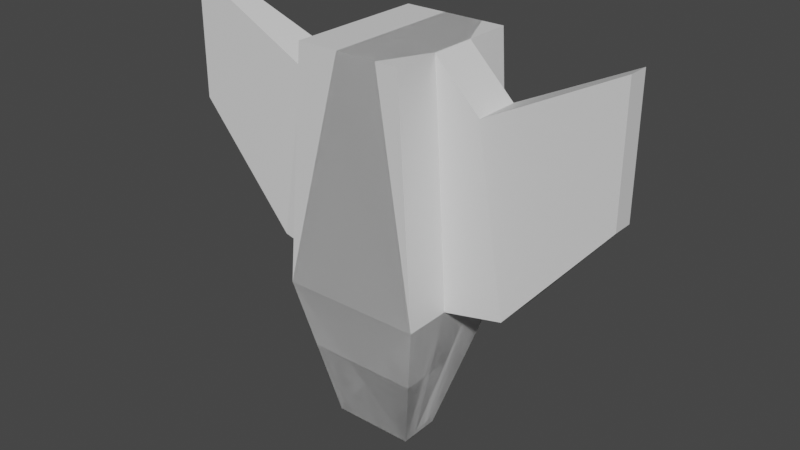 # Source: tempPlayerShip.blend  (saved by Blender 4.0.36; exported with 4.5.12 LTS)
import bpy
from mathutils import Matrix  # noqa: F401  (used for matrix-valued properties, if any)

bpy.ops.wm.read_factory_settings(use_empty=True)
scene = bpy.context.scene
scene.name = 'Scene'

# ---- collections
col_collection = bpy.data.collections.new('Collection'); scene.collection.children.link(col_collection)

# ---- materials (node trees are filled in below, after node groups)
mat_material = bpy.data.materials.new('Material')
mat_material.alpha_threshold = 0.0
mat_material.use_transparent_shadow = False
mat_material.roughness = 0.5
mat_material.line_color = (0.0, 0.0, 0.0, 1.0)

# ---- material node trees
mat_material.use_nodes = True; mat_material.node_tree.nodes.clear()
_N = mat_material.node_tree.nodes; _L = mat_material.node_tree.links
n0 = _N.new('ShaderNodeOutputMaterial'); n0.name = 'Material Output'; n0.location = (300, 300)
n1 = _N.new('ShaderNodeBsdfPrincipled'); n1.name = 'Principled BSDF'; n1.location = (10, 300)
n1.distribution = 'GGX'
n1.subsurface_method = 'RANDOM_WALK_SKIN'
n1.inputs[3].default_value = 1.45
n1.inputs[27].default_value = (0.0, 0.0, 0.0, 1.0)
n1.inputs[28].default_value = 1.0
_L.new(n1.outputs[0], n0.inputs[0])
n0.is_active_output = True

# ---- world
world_world = bpy.data.worlds.new('World'); scene.world = world_world
world_world.use_nodes = True; world_world.node_tree.nodes.clear()
_N = world_world.node_tree.nodes; _L = world_world.node_tree.links
n0 = _N.new('ShaderNodeOutputWorld'); n0.name = 'World Output'; n0.location = (300, 300)
n1 = _N.new('ShaderNodeBackground'); n1.name = 'Background'; n1.location = (10, 300)
n1.inputs[0].default_value = (0.05088, 0.05088, 0.05088, 1.0)
_L.new(n1.outputs[0], n0.inputs[0])
n0.is_active_output = True
world_world.color = (0.05088, 0.05088, 0.05088)
world_world.use_sun_shadow = False
world_world.sun_shadow_jitter_overblur = 0.0

# ---- meshes
me_cube = bpy.data.meshes.new('Cube')
me_cube.from_pydata([(0.7919, -2.336, 1.0), (0.7919, -2.336, -1.0), (-0.6942, -2.336, 1.0), (-0.6942, -2.336, -1.0), (1.0, 1.0, 1.0), (1.0, 1.0, -1.0), (-1.0, 1.0, 1.0), (-1.0, 1.0, -1.0), (0.5771, 3.079, -0.5771), (-0.5771, 3.079, -0.5771), (-0.5771, 3.079, 0.006313), (0.5771, 3.079, 0.006313), (0.7919, -2.336, 0.3333), (0.7919, -2.336, -0.3333), (-1.0, 1.0, -0.3333), (-1.0, 1.0, 0.3333), (-0.6942, -2.336, 0.3333), (-0.6942, -2.336, -0.3333), (1.0, 1.0, 0.3333), (1.0, 1.0, -0.3333), (-0.5771, 3.079, -0.3827), (-0.5771, 3.079, -0.1882), (0.5771, 3.079, -0.1882), (0.5771, 3.079, -0.3827), (-1.816, 0.8503, -0.2813), (-1.816, 0.8503, 0.2992), (-1.4, -1.672, 0.3854), (-1.4, -1.672, -0.2813), (-3.223, -0.8292, -0.2813), (-3.223, -0.8292, 0.008421), (-3.223, -2.613, 0.008421), (-3.223, -2.613, -0.2813), (-0.1035, -2.336, 1.0), (-0.1035, -2.336, -1.0), (0.4714, -2.336, 1.0), (0.4714, -2.336, -1.0), (-1.0, 1.0, 1.0), (-1.0, 1.0, -1.0), (1.0, 1.0, 1.0), (1.0, 1.0, -1.0), (-0.5771, 3.079, -0.5771), (0.5771, 3.079, -0.5771), (0.5771, 3.079, 0.006313), (-0.5771, 3.079, 0.006313), (-0.1035, -2.336, 0.3333), (-0.1035, -2.336, -0.3333), (1.0, 1.0, -0.3333), (1.0, 1.0, 0.3333), (0.7843, -2.336, 0.3333), (0.7843, -2.336, -0.3333), (-1.0, 1.0, 0.3333), (-1.0, 1.0, -0.3333), (0.5771, 3.079, -0.3827), (0.5771, 3.079, -0.1882), (-0.5771, 3.079, -0.1882), (-0.5771, 3.079, -0.3827), (1.816, 0.8503, -0.2813), (1.816, 0.8503, 0.2992), (1.4, -1.672, 0.3854), (1.4, -1.672, -0.2813), (3.223, -0.8292, -0.2813), (3.223, -0.8292, 0.008421), (3.223, -2.613, 0.008421), (3.223, -2.613, -0.2813)], [], [(0, 4, 6, 2), (16, 2, 6, 15), (5, 7, 9, 8), (5, 1, 3, 7), (12, 0, 2, 16), (18, 4, 0, 12), (21, 10, 11, 22), (6, 4, 11, 10), (19, 5, 8, 23), (15, 6, 10, 21), (7, 14, 20, 9), (14, 15, 21, 20), (4, 18, 22, 11), (18, 19, 23, 22), (9, 20, 23, 8), (20, 21, 22, 23), (5, 19, 13, 1), (19, 18, 12, 13), (1, 13, 17, 3), (13, 12, 16, 17), (3, 17, 14, 7), (14, 17, 27, 24), (25, 24, 28, 29), (17, 16, 26, 27), (15, 14, 24, 25), (16, 15, 25, 26), (31, 30, 29, 28), (26, 25, 29, 30), (27, 26, 30, 31), (24, 27, 31, 28), (32, 34, 38, 36), (48, 47, 38, 34), (37, 40, 41, 39), (37, 39, 35, 33), (44, 48, 34, 32), (50, 44, 32, 36), (53, 54, 43, 42), (38, 42, 43, 36), (51, 55, 40, 37), (47, 53, 42, 38), (39, 41, 52, 46), (46, 52, 53, 47), (36, 43, 54, 50), (50, 54, 55, 51), (41, 40, 55, 52), (52, 55, 54, 53), (37, 33, 45, 51), (51, 45, 44, 50), (33, 35, 49, 45), (45, 49, 48, 44), (35, 39, 46, 49), (46, 56, 59, 49), (57, 61, 60, 56), (49, 59, 58, 48), (47, 57, 56, 46), (48, 58, 57, 47), (63, 60, 61, 62), (58, 62, 61, 57), (59, 63, 62, 58), (56, 60, 63, 59)])
_uv = me_cube.uv_layers.new(name='UVMap')
_uv.uv.foreach_set('vector', [0.625, 0.5498, 0.875, 0.5, 0.875, 0.75, 0.625, 0.7118, 0.5417, 0.7118, 0.625, 0.7118, 0.625, 1.0, 0.5417, 1.0, 0.125, 0.5, 0.125, 0.75, 0.125, 0.75, 0.125, 0.5, 0.125, 0.5, 0.375, 0.5498, 0.375, 0.7118, 0.125, 0.75, 0.5417, 0.5498, 0.625, 0.5498, 0.625, 0.7118, 0.5417, 0.7118, 0.5417, 0.25, 0.625, 0.25, 0.625, 0.5498, 0.5417, 0.5498, 0.4592, 0.0, 0.5014, 0.0, 0.5014, 0.25, 0.4592, 0.25, 0.875, 0.75, 0.875, 0.5, 0.875, 0.5019, 0.875, 0.7481, 0.4583, 0.25, 0.375, 0.25, 0.375, 0.25, 0.4171, 0.25, 0.5417, 1.0, 0.625, 1.0, 0.5014, 1.0, 0.4592, 1.0, 0.375, 1.0, 0.4583, 1.0, 0.4171, 1.0, 0.375, 1.0, 0.4583, 1.0, 0.5417, 1.0, 0.4592, 1.0, 0.4171, 1.0, 0.625, 0.25, 0.5417, 0.25, 0.4592, 0.25, 0.5014, 0.25, 0.5417, 0.25, 0.4583, 0.25, 0.4171, 0.25, 0.4592, 0.25, 0.375, 0.0, 0.4171, 0.0, 0.4171, 0.25, 0.375, 0.25, 0.4171, 0.0, 0.4592, 0.0, 0.4592, 0.25, 0.4171, 0.25, 0.375, 0.25, 0.4583, 0.25, 0.4583, 0.5498, 0.375, 0.5498, 0.4583, 0.25, 0.5417, 0.25, 0.5417, 0.5498, 0.4583, 0.5498, 0.375, 0.5498, 0.4583, 0.5498, 0.4583, 0.7118, 0.375, 0.7118, 0.4583, 0.5498, 0.5417, 0.5498, 0.5417, 0.7118, 0.4583, 0.7118, 0.375, 0.7118, 0.4583, 0.7118, 0.4583, 1.0, 0.375, 1.0, 0.4583, 1.0, 0.4583, 0.7118, 0.4583, 0.75, 0.4583, 0.9766, 0.5309, 0.9766, 0.4583, 0.9766, 0.4583, 0.8977, 0.4945, 0.8977, 0.4583, 0.7118, 0.5417, 0.7118, 0.5417, 0.75, 0.4583, 0.75, 0.5417, 1.0, 0.4583, 1.0, 0.4583, 0.9766, 0.5309, 0.9766, 0.5417, 0.7118, 0.5417, 1.0, 0.5309, 0.9766, 0.5417, 0.75, 0.4583, 0.75, 0.4945, 0.75, 0.4945, 0.8977, 0.4583, 0.8977, 0.5417, 0.75, 0.5309, 0.9766, 0.4945, 0.8977, 0.4945, 0.75, 0.4583, 0.75, 0.5417, 0.75, 0.4945, 0.75, 0.4583, 0.75, 0.4583, 0.9766, 0.4583, 0.75, 0.4583, 0.75, 0.4583, 0.8977, 0.625, 0.6121, 0.625, 0.6839, 0.875, 0.75, 0.875, 0.5, 0.5417, 0.6839, 0.5417, 1.0, 0.625, 1.0, 0.625, 0.6839, 0.125, 0.5, 0.125, 0.5, 0.125, 0.75, 0.125, 0.75, 0.125, 0.5, 0.125, 0.75, 0.375, 0.6839, 0.375, 0.6121, 0.5417, 0.6121, 0.5417, 0.6839, 0.625, 0.6839, 0.625, 0.6121, 0.5417, 0.25, 0.5417, 0.6121, 0.625, 0.6121, 0.625, 0.25, 0.4592, 0.0, 0.4592, 0.25, 0.5014, 0.25, 0.5014, 0.0, 0.875, 0.75, 0.875, 0.7481, 0.875, 0.5019, 0.875, 0.5, 0.4583, 0.25, 0.4171, 0.25, 0.375, 0.25, 0.375, 0.25, 0.5417, 1.0, 0.4592, 1.0, 0.5014, 1.0, 0.625, 1.0, 0.375, 1.0, 0.375, 1.0, 0.4171, 1.0, 0.4583, 1.0, 0.4583, 1.0, 0.4171, 1.0, 0.4592, 1.0, 0.5417, 1.0, 0.625, 0.25, 0.5014, 0.25, 0.4592, 0.25, 0.5417, 0.25, 0.5417, 0.25, 0.4592, 0.25, 0.4171, 0.25, 0.4583, 0.25, 0.375, 0.0, 0.375, 0.25, 0.4171, 0.25, 0.4171, 0.0, 0.4171, 0.0, 0.4171, 0.25, 0.4592, 0.25, 0.4592, 0.0, 0.375, 0.25, 0.375, 0.6121, 0.4583, 0.6121, 0.4583, 0.25, 0.4583, 0.25, 0.4583, 0.6121, 0.5417, 0.6121, 0.5417, 0.25, 0.375, 0.6121, 0.375, 0.6839, 0.4583, 0.6839, 0.4583, 0.6121, 0.4583, 0.6121, 0.4583, 0.6839, 0.5417, 0.6839, 0.5417, 0.6121, 0.375, 0.6839, 0.375, 1.0, 0.4583, 1.0, 0.4583, 0.6839, 0.4583, 1.0, 0.4583, 0.9766, 0.4583, 0.75, 0.4583, 0.6839, 0.5309, 0.9766, 0.4945, 0.8977, 0.4583, 0.8977, 0.4583, 0.9766, 0.4583, 0.6839, 0.4583, 0.75, 0.5417, 0.75, 0.5417, 0.6839, 0.5417, 1.0, 0.5309, 0.9766, 0.4583, 0.9766, 0.4583, 1.0, 0.5417, 0.6839, 0.5417, 0.75, 0.5309, 0.9766, 0.5417, 1.0, 0.4583, 0.75, 0.4583, 0.8977, 0.4945, 0.8977, 0.4945, 0.75, 0.5417, 0.75, 0.4945, 0.75, 0.4945, 0.8977, 0.5309, 0.9766, 0.4583, 0.75, 0.4583, 0.75, 0.4945, 0.75, 0.5417, 0.75, 0.4583, 0.9766, 0.4583, 0.8977, 0.4583, 0.75, 0.4583, 0.75])
me_cube.materials.append(mat_material)
me_cube.use_mirror_vertex_groups = False
me_cube.update()

# ---- objects
ob_body = bpy.data.objects.new('Body', me_cube)

# ---- transforms, parenting, visibility, modifiers, constraints
ob_body.location = (0.0, 0.0, 0.0)
ob_body.rotation_euler = (-1.571, -0.0, 0.0)
ob_body.lock_rotations_4d = False
ob_body.empty_display_type = 'ARROWS'
ob_body.lineart.crease_threshold = 0.0

# ---- collection membership
col_collection.objects.link(ob_body)

# ---- scene / render settings (as saved in the file)
scene.frame_start = 1; scene.frame_end = 250; scene.frame_set(1)
scene.render.engine = 'BLENDER_EEVEE_NEXT'
scene.cycles.sampling_pattern = 'TABULATED_SOBOL'
scene.view_settings.view_transform = 'Filmic'
bpy.context.view_layer.update()

# ---- added for rendering (the .blend has no active camera and no usable light): camera, sun
cam_auto = bpy.data.cameras.new('AutoCamera')
cam_auto.lens = 50.0
cam_auto.sensor_width = 36.0
cam_auto.clip_end = 1000.0
ob_auto_camera = bpy.data.objects.new('AutoCamera', cam_auto)
scene.collection.objects.link(ob_auto_camera)
ob_auto_camera.location = (8.1685, -9.8022, 6.3018)
ob_auto_camera.rotation_euler = (1.09748, -7.21219e-08, 0.694738)
scene.camera = ob_auto_camera
light_auto_sun = bpy.data.lights.new('AutoSun', 'SUN')
light_auto_sun.energy = 3.0
light_auto_sun.angle = 0.0523599
ob_auto_sun = bpy.data.objects.new('AutoSun', light_auto_sun)
scene.collection.objects.link(ob_auto_sun)
ob_auto_sun.rotation_euler = (0.872665, 0.174533, 0.523599)
bpy.context.view_layer.update()
